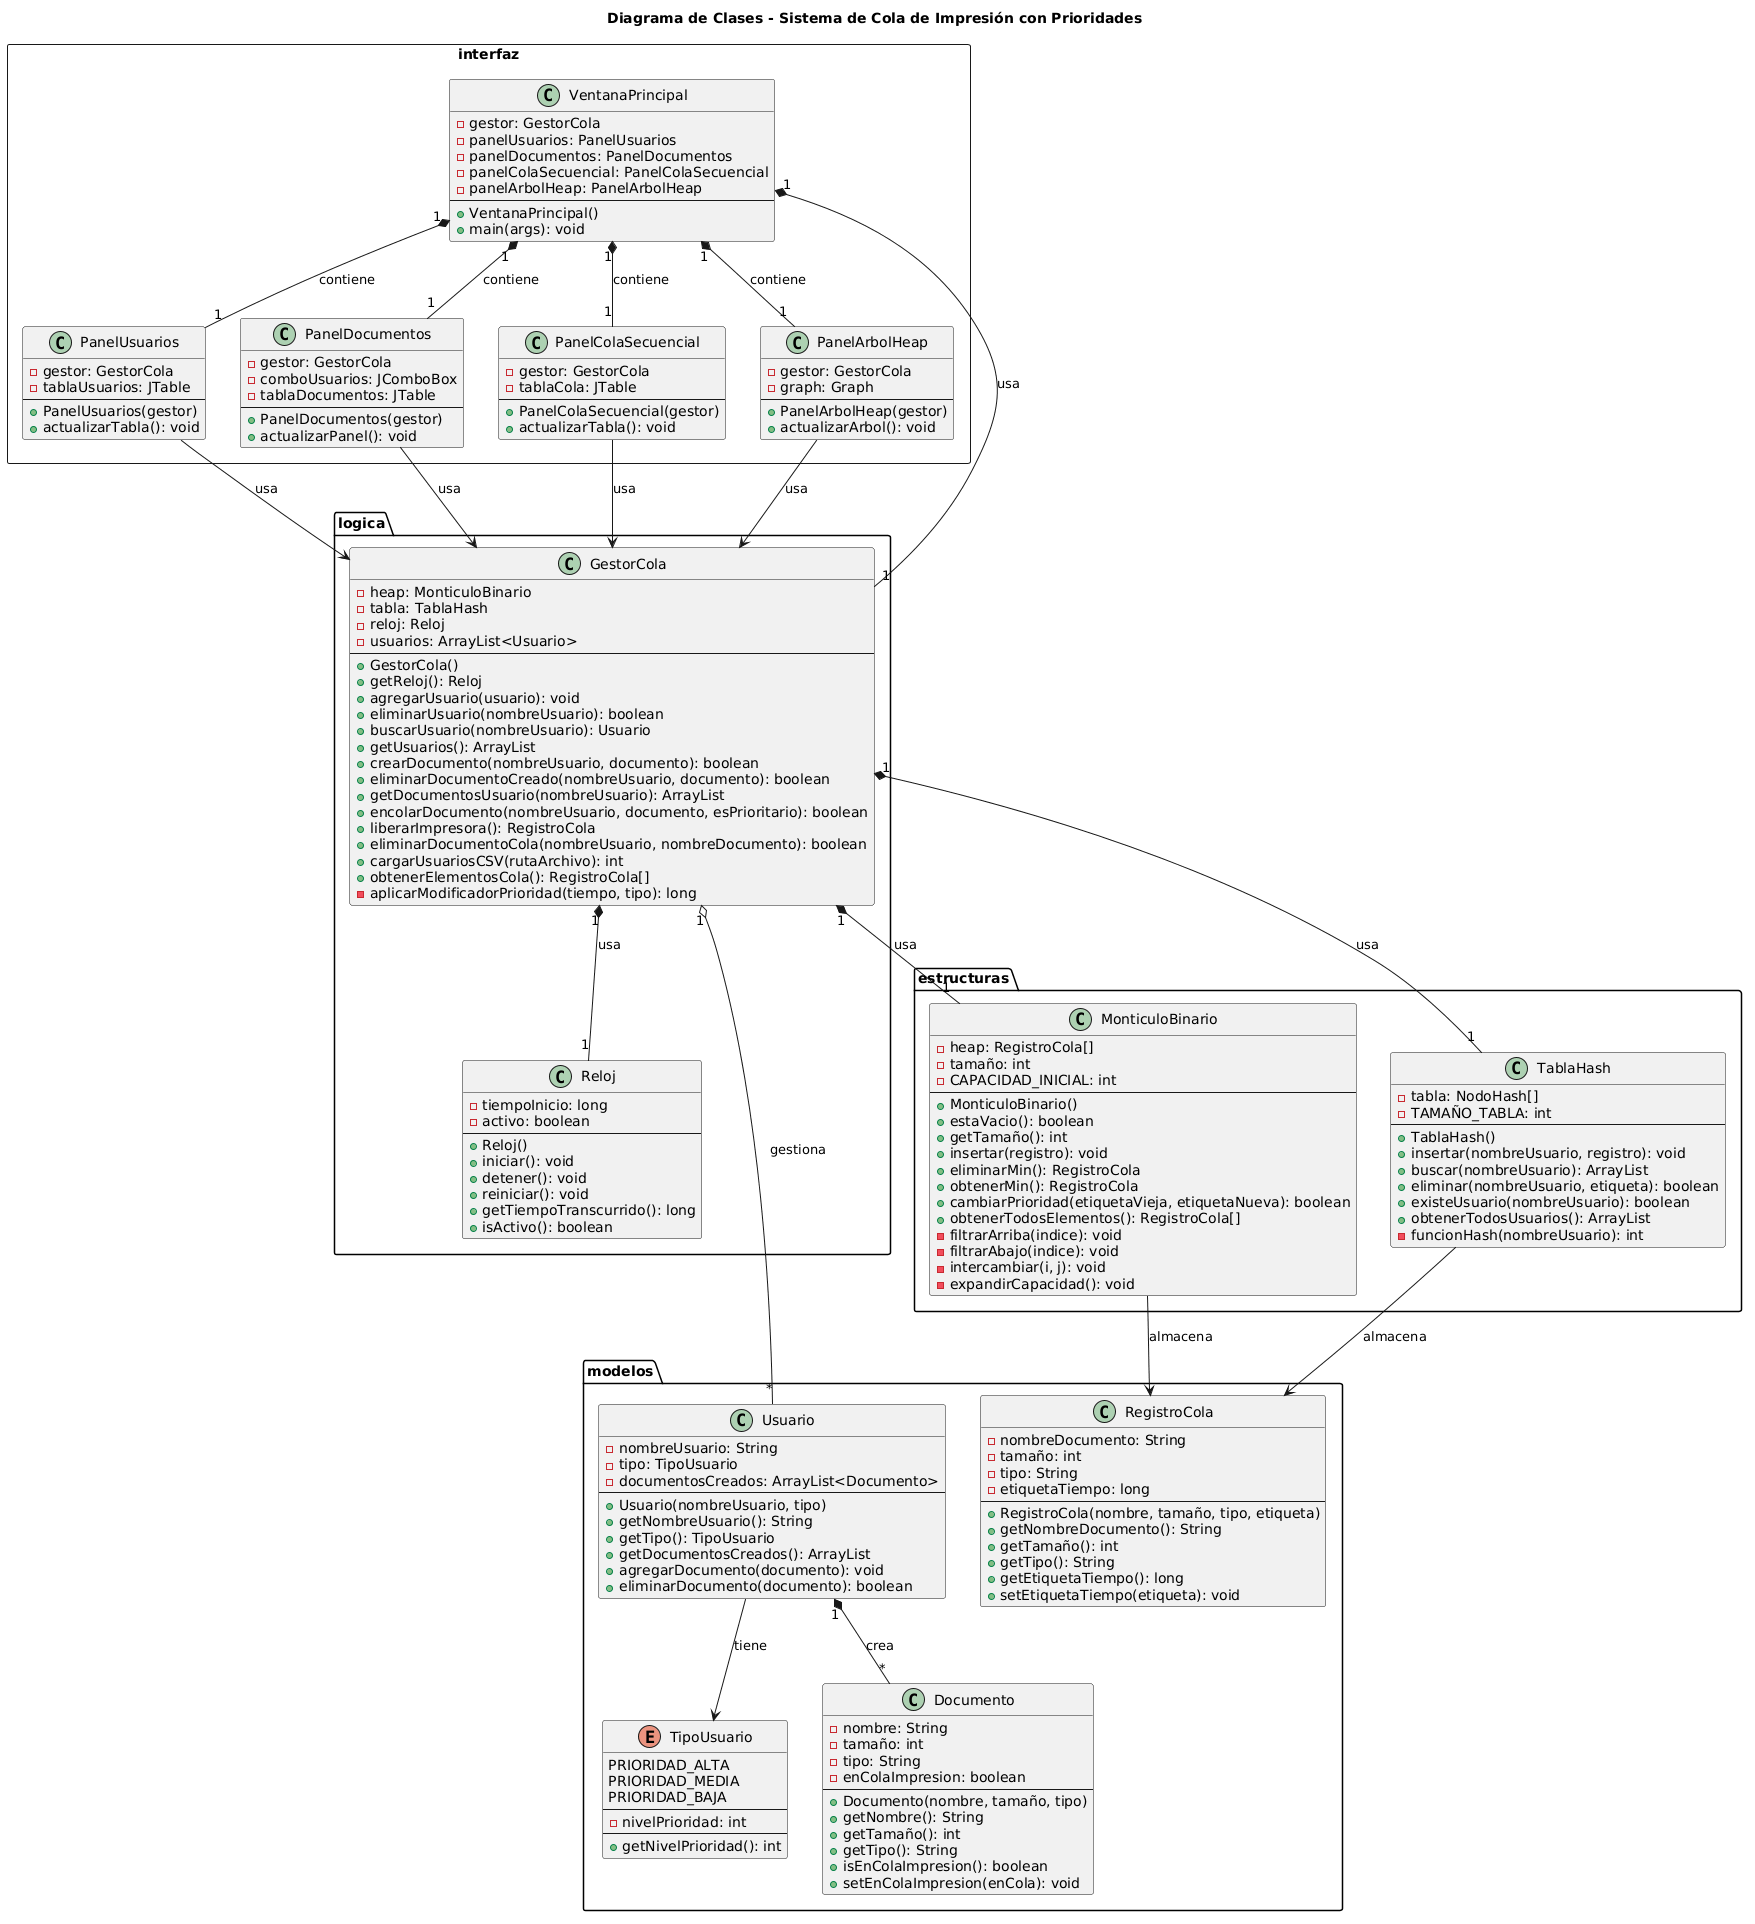

The diagram above was rendered by PlantUML. Its source (embedded in the PNG):
@startuml
title Diagrama de Clases - Sistema de Cola de Impresión con Prioridades

' ==================== PAQUETE: modelos ====================

package modelos {
    
    enum TipoUsuario {
        PRIORIDAD_ALTA
        PRIORIDAD_MEDIA
        PRIORIDAD_BAJA
        --
        - nivelPrioridad: int
        --
        + getNivelPrioridad(): int
    }
    
    class Usuario {
        - nombreUsuario: String
        - tipo: TipoUsuario
        - documentosCreados: ArrayList<Documento>
        --
        + Usuario(nombreUsuario, tipo)
        + getNombreUsuario(): String
        + getTipo(): TipoUsuario
        + getDocumentosCreados(): ArrayList
        + agregarDocumento(documento): void
        + eliminarDocumento(documento): boolean
    }
    
    class Documento {
        - nombre: String
        - tamaño: int
        - tipo: String
        - enColaImpresion: boolean
        --
        + Documento(nombre, tamaño, tipo)
        + getNombre(): String
        + getTamaño(): int
        + getTipo(): String
        + isEnColaImpresion(): boolean
        + setEnColaImpresion(enCola): void
    }
    
    class RegistroCola {
        - nombreDocumento: String
        - tamaño: int
        - tipo: String
        - etiquetaTiempo: long
        --
        + RegistroCola(nombre, tamaño, tipo, etiqueta)
        + getNombreDocumento(): String
        + getTamaño(): int
        + getTipo(): String
        + getEtiquetaTiempo(): long
        + setEtiquetaTiempo(etiqueta): void
    }
}


' ==================== PAQUETE: estructuras ====================

package estructuras {
    
    class MonticuloBinario {
        - heap: RegistroCola[]
        - tamaño: int
        - CAPACIDAD_INICIAL: int
        --
        + MonticuloBinario()
        + estaVacio(): boolean
        + getTamaño(): int
        + insertar(registro): void
        + eliminarMin(): RegistroCola
        + obtenerMin(): RegistroCola
        + cambiarPrioridad(etiquetaVieja, etiquetaNueva): boolean
        + obtenerTodosElementos(): RegistroCola[]
        - filtrarArriba(indice): void
        - filtrarAbajo(indice): void
        - intercambiar(i, j): void
        - expandirCapacidad(): void
    }
    
    class TablaHash {
        - tabla: NodoHash[]
        - TAMAÑO_TABLA: int
        --
        + TablaHash()
        + insertar(nombreUsuario, registro): void
        + buscar(nombreUsuario): ArrayList
        + eliminar(nombreUsuario, etiqueta): boolean
        + existeUsuario(nombreUsuario): boolean
        + obtenerTodosUsuarios(): ArrayList
        - funcionHash(nombreUsuario): int
    }
}

' ==================== PAQUETE: logica ====================

package logica {
    
    class Reloj {
        - tiempoInicio: long
        - activo: boolean
        --
        + Reloj()
        + iniciar(): void
        + detener(): void
        + reiniciar(): void
        + getTiempoTranscurrido(): long
        + isActivo(): boolean
    }
    
    class GestorCola {
        - heap: MonticuloBinario
        - tabla: TablaHash
        - reloj: Reloj
        - usuarios: ArrayList<Usuario>
        --
        + GestorCola()
        + getReloj(): Reloj
        + agregarUsuario(usuario): void
        + eliminarUsuario(nombreUsuario): boolean
        + buscarUsuario(nombreUsuario): Usuario
        + getUsuarios(): ArrayList
        + crearDocumento(nombreUsuario, documento): boolean
        + eliminarDocumentoCreado(nombreUsuario, documento): boolean
        + getDocumentosUsuario(nombreUsuario): ArrayList
        + encolarDocumento(nombreUsuario, documento, esPrioritario): boolean
        + liberarImpresora(): RegistroCola
        + eliminarDocumentoCola(nombreUsuario, nombreDocumento): boolean
        + cargarUsuariosCSV(rutaArchivo): int
        + obtenerElementosCola(): RegistroCola[]
        - aplicarModificadorPrioridad(tiempo, tipo): long
    }
}

' ==================== PAQUETE: interfaz ====================

package interfaz <<Rectangle>> {
    
    class VentanaPrincipal {
        - gestor: GestorCola
        - panelUsuarios: PanelUsuarios
        - panelDocumentos: PanelDocumentos
        - panelColaSecuencial: PanelColaSecuencial
        - panelArbolHeap: PanelArbolHeap
        --
        + VentanaPrincipal()
        + main(args): void
    }
    
    class PanelUsuarios {
        - gestor: GestorCola
        - tablaUsuarios: JTable
        --
        + PanelUsuarios(gestor)
        + actualizarTabla(): void
    }
    
    class PanelDocumentos {
        - gestor: GestorCola
        - comboUsuarios: JComboBox
        - tablaDocumentos: JTable
        --
        + PanelDocumentos(gestor)
        + actualizarPanel(): void
    }
    
    class PanelColaSecuencial {
        - gestor: GestorCola
        - tablaCola: JTable
        --
        + PanelColaSecuencial(gestor)
        + actualizarTabla(): void
    }
    
    class PanelArbolHeap {
        - gestor: GestorCola
        - graph: Graph
        --
        + PanelArbolHeap(gestor)
        + actualizarArbol(): void
    }
}

' ==================== RELACIONES ====================

' Composicion y Uso
Usuario "1" *-- "*" Documento : crea
Usuario --> TipoUsuario : tiene

GestorCola "1" *-- "1" MonticuloBinario : usa
GestorCola "1" *-- "1" TablaHash : usa
GestorCola "1" *-- "1" Reloj : usa
GestorCola "1" o-- "*" Usuario : gestiona

MonticuloBinario --> RegistroCola : almacena
TablaHash --> RegistroCola : almacena

VentanaPrincipal "1" *-- "1" GestorCola : usa
VentanaPrincipal "1" *-- "1" PanelUsuarios : contiene
VentanaPrincipal "1" *-- "1" PanelDocumentos : contiene
VentanaPrincipal "1" *-- "1" PanelColaSecuencial : contiene
VentanaPrincipal "1" *-- "1" PanelArbolHeap : contiene

PanelUsuarios --> GestorCola : usa
PanelDocumentos --> GestorCola : usa
PanelColaSecuencial --> GestorCola : usa
PanelArbolHeap --> GestorCola : usa
@enduml